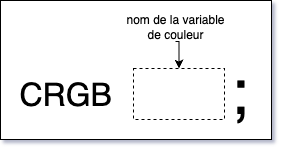

The diagram above was exported from draw.io. Its source (the exported page's mxGraphModel, read from the mxfile embedded in the PNG):
<mxGraphModel dx="962" dy="308" grid="0" gridSize="10" guides="1" tooltips="1" connect="1" arrows="1" fold="1" page="1" pageScale="1" pageWidth="400" pageHeight="200" background="#ffffff" math="0" shadow="1">
  <root>
    <mxCell id="0" />
    <mxCell id="1" parent="0" />
    <mxCell id="qPxF1SakVxIqwEjzygtc-1" value="" style="rounded=0;whiteSpace=wrap;html=1;" vertex="1" parent="1">
      <mxGeometry x="45" y="420" width="271" height="139" as="geometry" />
    </mxCell>
    <mxCell id="x3qicUzAiY2CiDwgLa7z-14" value="" style="rounded=0;whiteSpace=wrap;html=1;dashed=1;fillColor=none;" parent="1" vertex="1">
      <mxGeometry x="178" y="488" width="91" height="51" as="geometry" />
    </mxCell>
    <mxCell id="x3qicUzAiY2CiDwgLa7z-38" style="edgeStyle=orthogonalEdgeStyle;rounded=0;orthogonalLoop=1;jettySize=auto;html=1;exitX=0.5;exitY=1;exitDx=0;exitDy=0;entryX=0.5;entryY=0;entryDx=0;entryDy=0;" parent="1" source="x3qicUzAiY2CiDwgLa7z-16" target="x3qicUzAiY2CiDwgLa7z-14" edge="1">
      <mxGeometry relative="1" as="geometry" />
    </mxCell>
    <mxCell id="x3qicUzAiY2CiDwgLa7z-16" value="nom de la variable de couleur" style="text;html=1;align=center;verticalAlign=middle;whiteSpace=wrap;rounded=0;" parent="1" vertex="1">
      <mxGeometry x="165" y="431" width="110" height="30" as="geometry" />
    </mxCell>
    <mxCell id="x3qicUzAiY2CiDwgLa7z-19" value="&lt;font style=&quot;font-size: 32px;&quot;&gt;CRGB&lt;/font&gt;" style="text;html=1;align=left;verticalAlign=middle;whiteSpace=wrap;rounded=0;" parent="1" vertex="1">
      <mxGeometry x="62" y="486" width="113" height="55" as="geometry" />
    </mxCell>
    <mxCell id="apu-MwR2YBMCqG28P2qY-9" value="&lt;font style=&quot;font-size: 64px;&quot;&gt;;&lt;/font&gt;" style="text;html=1;align=left;verticalAlign=middle;whiteSpace=wrap;rounded=0;" parent="1" vertex="1">
      <mxGeometry x="273" y="466" width="36" height="89" as="geometry" />
    </mxCell>
  </root>
</mxGraphModel>